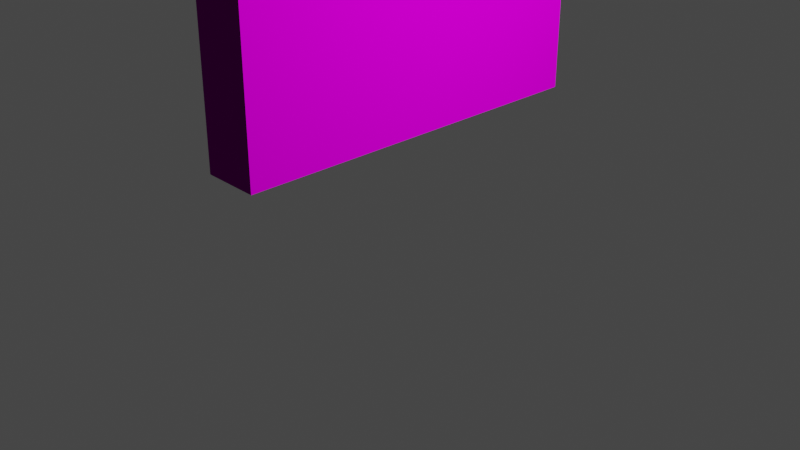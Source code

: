 # Source: brick_wall.blend  (saved by Blender 3.4.6; exported with 4.5.12 LTS)
import bpy
from mathutils import Matrix  # noqa: F401  (used for matrix-valued properties, if any)

bpy.ops.wm.read_factory_settings(use_empty=True)
scene = bpy.context.scene
scene.name = 'Scene'

# ---- collections
col_collection = bpy.data.collections.new('Collection'); scene.collection.children.link(col_collection)

# ---- images (referenced by path relative to the original .blend; pixels are not part of the script)
import os
ASSET_DIR = os.environ.get("B2B_ASSET_DIR", "")  # directory of the original .blend (textures are referenced by path, not embedded)
HERE = os.path.dirname(os.path.abspath(__file__))  # packed textures are extracted next to this script under _unpacked/

def load_image(name, relpath, width, height, colorspace="sRGB"):
    """Load a texture the original file referenced (path relative to the .blend, or extracted next to this script)."""
    p = next((c for c in (os.path.join(HERE, relpath), os.path.join(ASSET_DIR, relpath)) if relpath and os.path.exists(c)), "")
    if p:
        img = bpy.data.images.load(p, check_existing=True)
        img.name = name
    else:  # same state as the original file: an image datablock whose file is absent (Cycles renders it pink)
        img = bpy.data.images.new(name, width, height)
        img.source = "FILE"
        img.filepath = "//" + (relpath or name)
    img.colorspace_settings.name = colorspace
    return img
img_brick_wall_jpg = load_image('brick_wall.jpg', 'brick_wall.jpg', 1024, 1024, 'sRGB')
img_brick_wall_normal2_png = load_image('brick_wall_normal2.png', 'brick_wall_normal2.png', 1024, 1024, 'sRGB')

# ---- materials (node trees are filled in below, after node groups)
mat_material_001 = bpy.data.materials.new('Material.001')
mat_material_001.use_transparent_shadow = False

# ---- material node trees
mat_material_001.use_nodes = True; mat_material_001.node_tree.nodes.clear()
_N = mat_material_001.node_tree.nodes; _L = mat_material_001.node_tree.links
n0 = _N.new('ShaderNodeOutputMaterial'); n0.name = 'Material Output'; n0.location = (300, 300)
n1 = _N.new('ShaderNodeTexImage'); n1.name = 'Image Texture'; n1.location = (-330, 176)
n1.image = img_brick_wall_jpg
n2 = _N.new('ShaderNodeBsdfPrincipled'); n2.name = 'Principled BSDF'; n2.location = (10, 300)
n2.distribution = 'GGX'
n2.subsurface_method = 'RANDOM_WALK_SKIN'
n2.inputs[2].default_value = 0.9018
n2.inputs[3].default_value = 0.0
n2.inputs[13].default_value = 0.0
n2.inputs[27].default_value = (0.0, 0.0, 0.0, 1.0)
n3 = _N.new('ShaderNodeTexImage'); n3.name = 'Image Texture.002'; n3.location = (-344, -309)
n3.image = img_brick_wall_normal2_png
_L.new(n2.outputs[0], n0.inputs[0])
_L.new(n1.outputs[0], n2.inputs[0])
_L.new(n3.outputs[0], n2.inputs[5])
n0.is_active_output = True

# ---- world
world_world = bpy.data.worlds.new('World'); scene.world = world_world
world_world.use_nodes = True; world_world.node_tree.nodes.clear()
_N = world_world.node_tree.nodes; _L = world_world.node_tree.links
n0 = _N.new('ShaderNodeOutputWorld'); n0.name = 'World Output'; n0.location = (300, 300)
n1 = _N.new('ShaderNodeBackground'); n1.name = 'Background'; n1.location = (10, 300)
n1.inputs[0].default_value = (0.05088, 0.05088, 0.05088, 1.0)
_L.new(n1.outputs[0], n0.inputs[0])
n0.is_active_output = True
world_world.color = (0.05088, 0.05088, 0.05088)
world_world.use_sun_shadow = False
world_world.sun_shadow_jitter_overblur = 0.0

# ---- cameras
cam_camera = bpy.data.cameras.new('Camera')
cam_camera.clip_end = 100.0
cam_camera.ortho_scale = 7.314

# ---- lights
light_light = bpy.data.lights.new('Light', 'POINT')
light_light.transmission_factor = 0.0
light_light.energy = 1000.0
light_light.shadow_soft_size = 0.1
light_light.shadow_maximum_resolution = 0.006
light_light.use_absolute_resolution = True

# ---- meshes
me_cube_001 = bpy.data.meshes.new('Cube.001')
me_cube_001.from_pydata([(-1.0, -1.0, -1.0), (-1.0, -1.0, 1.0), (-1.0, 1.0, -1.0), (-1.0, 1.0, 1.0), (1.0, -1.0, -1.0), (1.0, -1.0, 1.0), (1.0, 1.0, -1.0), (1.0, 1.0, 1.0)], [], [(0, 1, 3, 2), (2, 3, 7, 6), (6, 7, 5, 4), (4, 5, 1, 0), (2, 6, 4, 0), (7, 3, 1, 5)])
_uv = me_cube_001.uv_layers.new(name='UVMap')
_uv.uv.foreach_set('vector', [0.9999, 9.99e-05, 0.9999, 0.9999, 0.0001, 0.9999, 0.0001001, 9.99e-05, 0.6245, -3.551e-05, 0.6255, 0.9987, 0.3755, 0.9996, 0.3745, 0.000874, 0.0001, 0.0001001, 0.0001, 0.9999, 0.9999, 0.9999, 0.9999, 0.0001, 0.7257, -0.001171, 0.7251, 1.001, 0.4948, 1.001, 0.4954, -0.00176, 0.125, 0.5, 0.375, 0.5, 0.375, 0.75, 0.125, 0.75, 1.002, 0.4948, 1.001, 0.635, -0.001003, 0.6343, -0.0003255, 0.4941])
me_cube_001.materials.append(mat_material_001)
me_cube_001.update()

# ---- objects
ob_light = bpy.data.objects.new('Light', light_light)
ob_camera = bpy.data.objects.new('Camera', cam_camera)
ob_cube = bpy.data.objects.new('Cube', me_cube_001)

# ---- transforms, parenting, visibility, modifiers, constraints
ob_light.location = (4.076, 1.005, 5.904)
ob_light.rotation_euler = (0.6503, 0.05522, 1.866)
ob_light.lock_rotations_4d = False
ob_light.empty_display_type = 'ARROWS'
ob_light.color = (0.0, 0.0, 0.0, 0.0)
ob_light.lineart.crease_threshold = 0.0
ob_camera.location = (7.359, -6.926, 4.958)
ob_camera.rotation_euler = (1.109, 0.0, 0.8149)
ob_camera.lock_rotations_4d = False
ob_camera.empty_display_type = 'ARROWS'
ob_camera.color = (0.0, 0.0, 0.0, 0.0)
ob_camera.display_type = 'WIRE'
ob_camera.lineart.crease_threshold = 0.0
ob_cube.location = (0.0, 0.0, 3.0)
ob_cube.scale = (0.3, 2.0, 2.0)

# ---- collection membership
col_collection.objects.link(ob_light)
col_collection.objects.link(ob_camera)
col_collection.objects.link(ob_cube)

# ---- scene / render settings (as saved in the file)
scene.camera = ob_camera
scene.frame_start = 1; scene.frame_end = 250; scene.frame_set(1)
scene.render.engine = 'BLENDER_EEVEE_NEXT'
scene.cycles.sampling_pattern = 'TABULATED_SOBOL'
scene.cycles.use_light_tree = False
scene.view_settings.view_transform = 'Filmic'
bpy.context.view_layer.update()
